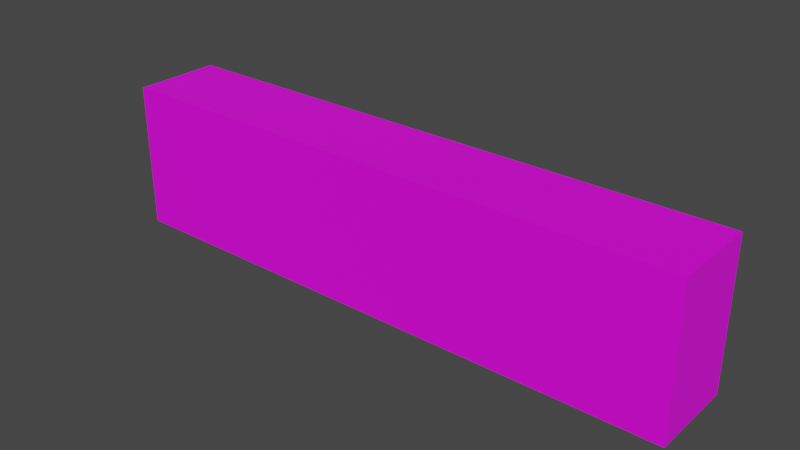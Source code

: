 # Source: blend_big_building_15_100.blend  (saved by Blender 3.5.10; exported with 4.5.12 LTS)
import bpy
from mathutils import Matrix  # noqa: F401  (used for matrix-valued properties, if any)

bpy.ops.wm.read_factory_settings(use_empty=True)
scene = bpy.context.scene
scene.name = 'Scene'

# ---- collections
col_collection = bpy.data.collections.new('Collection'); scene.collection.children.link(col_collection)

# ---- images (referenced by path relative to the original .blend; pixels are not part of the script)
import os
ASSET_DIR = os.environ.get("B2B_ASSET_DIR", "")  # directory of the original .blend (textures are referenced by path, not embedded)
HERE = os.path.dirname(os.path.abspath(__file__))  # packed textures are extracted next to this script under _unpacked/

def load_image(name, relpath, width, height, colorspace="sRGB"):
    """Load a texture the original file referenced (path relative to the .blend, or extracted next to this script)."""
    p = next((c for c in (os.path.join(HERE, relpath), os.path.join(ASSET_DIR, relpath)) if relpath and os.path.exists(c)), "")
    if p:
        img = bpy.data.images.load(p, check_existing=True)
        img.name = name
    else:  # same state as the original file: an image datablock whose file is absent (Cycles renders it pink)
        img = bpy.data.images.new(name, width, height)
        img.source = "FILE"
        img.filepath = "//" + (relpath or name)
    img.colorspace_settings.name = colorspace
    return img
img_ase_building_texture_png = load_image('ase_building_texture.png', 'ase_building_texture.png', 1024, 1024, 'sRGB')

# ---- materials (node trees are filled in below, after node groups)
mat_building_material = bpy.data.materials.new('building_material')
mat_building_material.alpha_threshold = 0.0
mat_building_material.use_transparent_shadow = False
mat_building_material.roughness = 0.5
mat_building_material.line_color = (0.0, 0.0, 0.0, 1.0)

# ---- material node trees
mat_building_material.use_nodes = True; mat_building_material.node_tree.nodes.clear()
_N = mat_building_material.node_tree.nodes; _L = mat_building_material.node_tree.links
n0 = _N.new('ShaderNodeOutputMaterial'); n0.name = 'Material Output'; n0.location = (300, 300)
n1 = _N.new('ShaderNodeBsdfPrincipled'); n1.name = 'Principled BSDF'; n1.location = (10, 300)
n1.distribution = 'GGX'
n1.subsurface_method = 'RANDOM_WALK_SKIN'
n1.inputs[3].default_value = 1.45
n1.inputs[27].default_value = (0.0, 0.0, 0.0, 1.0)
n1.inputs[28].default_value = 1.0
n2 = _N.new('ShaderNodeTexImage'); n2.name = 'Image Texture'; n2.location = (-280, 280)
n2.image = img_ase_building_texture_png
n2.interpolation = 'Closest'
_L.new(n1.outputs[0], n0.inputs[0])
_L.new(n2.outputs[0], n1.inputs[0])
n0.is_active_output = True

# ---- world
world_world = bpy.data.worlds.new('World'); scene.world = world_world
world_world.use_nodes = True; world_world.node_tree.nodes.clear()
_N = world_world.node_tree.nodes; _L = world_world.node_tree.links
n0 = _N.new('ShaderNodeOutputWorld'); n0.name = 'World Output'; n0.location = (300, 300)
n1 = _N.new('ShaderNodeBackground'); n1.name = 'Background'; n1.location = (10, 300)
n1.inputs[0].default_value = (0.05088, 0.05088, 0.05088, 1.0)
_L.new(n1.outputs[0], n0.inputs[0])
n0.is_active_output = True
world_world.color = (0.05088, 0.05088, 0.05088)
world_world.use_sun_shadow = False
world_world.sun_shadow_jitter_overblur = 0.0

# ---- meshes
me_cube = bpy.data.meshes.new('Cube')
me_cube.from_pydata([(19.5, 2.5, 4.5), (19.5, 2.5, -0.5), (19.5, -0.5, 4.5), (19.5, -0.5, -0.5), (-0.5, 2.5, 4.5), (-0.5, 2.5, -0.5), (-0.5, -0.5, 4.5), (-0.5, -0.5, -0.5), (-0.5, 1.5, -0.5), (-0.5, 0.5, -0.5), (19.5, 1.5, 4.5), (19.5, 0.5, 4.5), (-0.5, 0.5, 4.5), (-0.5, 1.5, 4.5), (19.5, 0.5, -0.5), (19.5, 1.5, -0.5), (18.5, 2.5, -0.5), (17.5, 2.5, -0.5), (16.5, 2.5, -0.5), (15.5, 2.5, -0.5), (14.5, 2.5, -0.5), (13.5, 2.5, -0.5), (12.5, 2.5, -0.5), (11.5, 2.5, -0.5), (10.5, 2.5, -0.5), (9.5, 2.5, -0.5), (8.5, 2.5, -0.5), (7.5, 2.5, -0.5), (6.5, 2.5, -0.5), (5.5, 2.5, -0.5), (4.5, 2.5, -0.5), (3.5, 2.5, -0.5), (2.5, 2.5, -0.5), (1.5, 2.5, -0.5), (0.5, 2.5, -0.5), (18.5, -0.5, 4.5), (17.5, -0.5, 4.5), (16.5, -0.5, 4.5), (15.5, -0.5, 4.5), (14.5, -0.5, 4.5), (13.5, -0.5, 4.5), (12.5, -0.5, 4.5), (11.5, -0.5, 4.5), (10.5, -0.5, 4.5), (9.5, -0.5, 4.5), (8.5, -0.5, 4.5), (7.5, -0.5, 4.5), (6.5, -0.5, 4.5), (5.5, -0.5, 4.5), (4.5, -0.5, 4.5), (3.5, -0.5, 4.5), (2.5, -0.5, 4.5), (1.5, -0.5, 4.5), (0.5, -0.5, 4.5), (0.5, -0.5, -0.5), (1.5, -0.5, -0.5), (2.5, -0.5, -0.5), (3.5, -0.5, -0.5), (4.5, -0.5, -0.5), (5.5, -0.5, -0.5), (6.5, -0.5, -0.5), (7.5, -0.5, -0.5), (8.5, -0.5, -0.5), (9.5, -0.5, -0.5), (10.5, -0.5, -0.5), (11.5, -0.5, -0.5), (12.5, -0.5, -0.5), (13.5, -0.5, -0.5), (14.5, -0.5, -0.5), (15.5, -0.5, -0.5), (16.5, -0.5, -0.5), (17.5, -0.5, -0.5), (18.5, -0.5, -0.5), (0.5, 2.5, 4.5), (1.5, 2.5, 4.5), (2.5, 2.5, 4.5), (3.5, 2.5, 4.5), (4.5, 2.5, 4.5), (5.5, 2.5, 4.5), (6.5, 2.5, 4.5), (7.5, 2.5, 4.5), (8.5, 2.5, 4.5), (9.5, 2.5, 4.5), (10.5, 2.5, 4.5), (11.5, 2.5, 4.5), (12.5, 2.5, 4.5), (13.5, 2.5, 4.5), (14.5, 2.5, 4.5), (15.5, 2.5, 4.5), (16.5, 2.5, 4.5), (17.5, 2.5, 4.5), (18.5, 2.5, 4.5), (18.5, 1.5, -0.5), (17.5, 1.5, -0.5), (16.5, 1.5, -0.5), (15.5, 1.5, -0.5), (14.5, 1.5, -0.5), (13.5, 1.5, -0.5), (12.5, 1.5, -0.5), (11.5, 1.5, -0.5), (10.5, 1.5, -0.5), (9.5, 1.5, -0.5), (8.5, 1.5, -0.5), (7.5, 1.5, -0.5), (6.5, 1.5, -0.5), (5.5, 1.5, -0.5), (4.5, 1.5, -0.5), (3.5, 1.5, -0.5), (2.5, 1.5, -0.5), (1.5, 1.5, -0.5), (0.5, 1.5, -0.5), (18.5, 0.5, -0.5), (17.5, 0.5, -0.5), (16.5, 0.5, -0.5), (15.5, 0.5, -0.5), (14.5, 0.5, -0.5), (13.5, 0.5, -0.5), (12.5, 0.5, -0.5), (11.5, 0.5, -0.5), (10.5, 0.5, -0.5), (9.5, 0.5, -0.5), (8.5, 0.5, -0.5), (7.5, 0.5, -0.5), (6.5, 0.5, -0.5), (5.5, 0.5, -0.5), (4.5, 0.5, -0.5), (3.5, 0.5, -0.5), (2.5, 0.5, -0.5), (1.5, 0.5, -0.5), (0.5, 0.5, -0.5), (0.5, 1.5, 4.5), (1.5, 1.5, 4.5), (2.5, 1.5, 4.5), (3.5, 1.5, 4.5), (4.5, 1.5, 4.5), (5.5, 1.5, 4.5), (6.5, 1.5, 4.5), (7.5, 1.5, 4.5), (8.5, 1.5, 4.5), (9.5, 1.5, 4.5), (10.5, 1.5, 4.5), (11.5, 1.5, 4.5), (12.5, 1.5, 4.5), (13.5, 1.5, 4.5), (14.5, 1.5, 4.5), (15.5, 1.5, 4.5), (16.5, 1.5, 4.5), (17.5, 1.5, 4.5), (18.5, 1.5, 4.5), (0.5, 0.5, 4.5), (1.5, 0.5, 4.5), (2.5, 0.5, 4.5), (3.5, 0.5, 4.5), (4.5, 0.5, 4.5), (5.5, 0.5, 4.5), (6.5, 0.5, 4.5), (7.5, 0.5, 4.5), (8.5, 0.5, 4.5), (9.5, 0.5, 4.5), (10.5, 0.5, 4.5), (11.5, 0.5, 4.5), (12.5, 0.5, 4.5), (13.5, 0.5, 4.5), (14.5, 0.5, 4.5), (15.5, 0.5, 4.5), (16.5, 0.5, 4.5), (17.5, 0.5, 4.5), (18.5, 0.5, 4.5), (19.5, 2.5, 3.5), (19.5, 2.5, 2.5), (19.5, 2.5, 1.5), (19.5, 2.5, 0.5), (-0.5, -0.5, 0.5), (-0.5, -0.5, 1.5), (-0.5, -0.5, 2.5), (-0.5, -0.5, 3.5), (19.5, -0.5, 3.5), (19.5, -0.5, 2.5), (19.5, -0.5, 1.5), (19.5, -0.5, 0.5), (-0.5, 2.5, 3.5), (-0.5, 2.5, 2.5), (-0.5, 2.5, 1.5), (-0.5, 2.5, 0.5), (19.5, 1.5, 3.5), (19.5, 1.5, 2.5), (19.5, 1.5, 1.5), (19.5, 1.5, 0.5), (19.5, 0.5, 3.5), (19.5, 0.5, 2.5), (19.5, 0.5, 1.5), (19.5, 0.5, 0.5), (-0.5, 0.5, 3.5), (-0.5, 0.5, 2.5), (-0.5, 0.5, 1.5), (-0.5, 0.5, 0.5), (-0.5, 1.5, 3.5), (-0.5, 1.5, 2.5), (-0.5, 1.5, 1.5), (-0.5, 1.5, 0.5), (0.5, 2.5, 3.5), (0.5, 2.5, 2.5), (0.5, 2.5, 1.5), (0.5, 2.5, 0.5), (1.5, 2.5, 3.5), (1.5, 2.5, 2.5), (1.5, 2.5, 1.5), (1.5, 2.5, 0.5), (2.5, 2.5, 3.5), (2.5, 2.5, 2.5), (2.5, 2.5, 1.5), (2.5, 2.5, 0.5), (3.5, 2.5, 3.5), (3.5, 2.5, 2.5), (3.5, 2.5, 1.5), (3.5, 2.5, 0.5), (4.5, 2.5, 3.5), (4.5, 2.5, 2.5), (4.5, 2.5, 1.5), (4.5, 2.5, 0.5), (5.5, 2.5, 3.5), (5.5, 2.5, 2.5), (5.5, 2.5, 1.5), (5.5, 2.5, 0.5), (6.5, 2.5, 3.5), (6.5, 2.5, 2.5), (6.5, 2.5, 1.5), (6.5, 2.5, 0.5), (7.5, 2.5, 3.5), (7.5, 2.5, 2.5), (7.5, 2.5, 1.5), (7.5, 2.5, 0.5), (8.5, 2.5, 3.5), (8.5, 2.5, 2.5), (8.5, 2.5, 1.5), (8.5, 2.5, 0.5), (9.5, 2.5, 3.5), (9.5, 2.5, 2.5), (9.5, 2.5, 1.5), (9.5, 2.5, 0.5), (10.5, 2.5, 3.5), (10.5, 2.5, 2.5), (10.5, 2.5, 1.5), (10.5, 2.5, 0.5), (11.5, 2.5, 3.5), (11.5, 2.5, 2.5), (11.5, 2.5, 1.5), (11.5, 2.5, 0.5), (12.5, 2.5, 3.5), (12.5, 2.5, 2.5), (12.5, 2.5, 1.5), (12.5, 2.5, 0.5), (13.5, 2.5, 3.5), (13.5, 2.5, 2.5), (13.5, 2.5, 1.5), (13.5, 2.5, 0.5), (14.5, 2.5, 3.5), (14.5, 2.5, 2.5), (14.5, 2.5, 1.5), (14.5, 2.5, 0.5), (15.5, 2.5, 3.5), (15.5, 2.5, 2.5), (15.5, 2.5, 1.5), (15.5, 2.5, 0.5), (16.5, 2.5, 3.5), (16.5, 2.5, 2.5), (16.5, 2.5, 1.5), (16.5, 2.5, 0.5), (17.5, 2.5, 3.5), (17.5, 2.5, 2.5), (17.5, 2.5, 1.5), (17.5, 2.5, 0.5), (18.5, 2.5, 3.5), (18.5, 2.5, 2.5), (18.5, 2.5, 1.5), (18.5, 2.5, 0.5), (18.5, -0.5, 3.5), (18.5, -0.5, 2.5), (18.5, -0.5, 1.5), (18.5, -0.5, 0.5), (17.5, -0.5, 3.5), (17.5, -0.5, 2.5), (17.5, -0.5, 1.5), (17.5, -0.5, 0.5), (16.5, -0.5, 3.5), (16.5, -0.5, 2.5), (16.5, -0.5, 1.5), (16.5, -0.5, 0.5), (15.5, -0.5, 3.5), (15.5, -0.5, 2.5), (15.5, -0.5, 1.5), (15.5, -0.5, 0.5), (14.5, -0.5, 3.5), (14.5, -0.5, 2.5), (14.5, -0.5, 1.5), (14.5, -0.5, 0.5), (13.5, -0.5, 3.5), (13.5, -0.5, 2.5), (13.5, -0.5, 1.5), (13.5, -0.5, 0.5), (12.5, -0.5, 3.5), (12.5, -0.5, 2.5), (12.5, -0.5, 1.5), (12.5, -0.5, 0.5), (11.5, -0.5, 3.5), (11.5, -0.5, 2.5), (11.5, -0.5, 1.5), (11.5, -0.5, 0.5), (10.5, -0.5, 3.5), (10.5, -0.5, 2.5), (10.5, -0.5, 1.5), (10.5, -0.5, 0.5), (9.5, -0.5, 3.5), (9.5, -0.5, 2.5), (9.5, -0.5, 1.5), (9.5, -0.5, 0.5), (8.5, -0.5, 3.5), (8.5, -0.5, 2.5), (8.5, -0.5, 1.5), (8.5, -0.5, 0.5), (7.5, -0.5, 3.5), (7.5, -0.5, 2.5), (7.5, -0.5, 1.5), (7.5, -0.5, 0.5), (6.5, -0.5, 3.5), (6.5, -0.5, 2.5), (6.5, -0.5, 1.5), (6.5, -0.5, 0.5), (5.5, -0.5, 3.5), (5.5, -0.5, 2.5), (5.5, -0.5, 1.5), (5.5, -0.5, 0.5), (4.5, -0.5, 3.5), (4.5, -0.5, 2.5), (4.5, -0.5, 1.5), (4.5, -0.5, 0.5), (3.5, -0.5, 3.5), (3.5, -0.5, 2.5), (3.5, -0.5, 1.5), (3.5, -0.5, 0.5), (2.5, -0.5, 3.5), (2.5, -0.5, 2.5), (2.5, -0.5, 1.5), (2.5, -0.5, 0.5), (1.5, -0.5, 3.5), (1.5, -0.5, 2.5), (1.5, -0.5, 1.5), (1.5, -0.5, 0.5), (0.5, -0.5, 3.5), (0.5, -0.5, 2.5), (0.5, -0.5, 1.5), (0.5, -0.5, 0.5)], [], [(149, 12, 6, 53), (348, 53, 6, 175), (196, 13, 4, 180), (111, 14, 3, 72), (188, 11, 2, 176), (272, 91, 0, 168), (168, 0, 10, 184), (184, 10, 11, 188), (16, 1, 15, 92), (92, 15, 14, 111), (175, 6, 12, 192), (192, 12, 13, 196), (73, 4, 13, 130), (130, 13, 12, 149), (10, 148, 167, 11), (148, 147, 166, 167), (147, 146, 165, 166), (146, 145, 164, 165), (145, 144, 163, 164), (144, 143, 162, 163), (143, 142, 161, 162), (142, 141, 160, 161), (141, 140, 159, 160), (140, 139, 158, 159), (139, 138, 157, 158), (138, 137, 156, 157), (137, 136, 155, 156), (136, 135, 154, 155), (135, 134, 153, 154), (134, 133, 152, 153), (133, 132, 151, 152), (132, 131, 150, 151), (131, 130, 149, 150), (0, 91, 148, 10), (91, 90, 147, 148), (90, 89, 146, 147), (89, 88, 145, 146), (88, 87, 144, 145), (87, 86, 143, 144), (86, 85, 142, 143), (85, 84, 141, 142), (84, 83, 140, 141), (83, 82, 139, 140), (82, 81, 138, 139), (81, 80, 137, 138), (80, 79, 136, 137), (79, 78, 135, 136), (78, 77, 134, 135), (77, 76, 133, 134), (76, 75, 132, 133), (75, 74, 131, 132), (74, 73, 130, 131), (8, 110, 129, 9), (110, 109, 128, 129), (109, 108, 127, 128), (108, 107, 126, 127), (107, 106, 125, 126), (106, 105, 124, 125), (105, 104, 123, 124), (104, 103, 122, 123), (103, 102, 121, 122), (102, 101, 120, 121), (101, 100, 119, 120), (100, 99, 118, 119), (99, 98, 117, 118), (98, 97, 116, 117), (97, 96, 115, 116), (96, 95, 114, 115), (95, 94, 113, 114), (94, 93, 112, 113), (93, 92, 111, 112), (5, 34, 110, 8), (34, 33, 109, 110), (33, 32, 108, 109), (32, 31, 107, 108), (31, 30, 106, 107), (30, 29, 105, 106), (29, 28, 104, 105), (28, 27, 103, 104), (27, 26, 102, 103), (26, 25, 101, 102), (25, 24, 100, 101), (24, 23, 99, 100), (23, 22, 98, 99), (22, 21, 97, 98), (21, 20, 96, 97), (20, 19, 95, 96), (19, 18, 94, 95), (18, 17, 93, 94), (17, 16, 92, 93), (180, 4, 73, 200), (200, 73, 74, 204), (204, 74, 75, 208), (208, 75, 76, 212), (212, 76, 77, 216), (216, 77, 78, 220), (220, 78, 79, 224), (224, 79, 80, 228), (228, 80, 81, 232), (232, 81, 82, 236), (236, 82, 83, 240), (240, 83, 84, 244), (244, 84, 85, 248), (248, 85, 86, 252), (252, 86, 87, 256), (256, 87, 88, 260), (260, 88, 89, 264), (264, 89, 90, 268), (268, 90, 91, 272), (9, 129, 54, 7), (129, 128, 55, 54), (128, 127, 56, 55), (127, 126, 57, 56), (126, 125, 58, 57), (125, 124, 59, 58), (124, 123, 60, 59), (123, 122, 61, 60), (122, 121, 62, 61), (121, 120, 63, 62), (120, 119, 64, 63), (119, 118, 65, 64), (118, 117, 66, 65), (117, 116, 67, 66), (116, 115, 68, 67), (115, 114, 69, 68), (114, 113, 70, 69), (113, 112, 71, 70), (112, 111, 72, 71), (176, 2, 35, 276), (276, 35, 36, 280), (280, 36, 37, 284), (284, 37, 38, 288), (288, 38, 39, 292), (292, 39, 40, 296), (296, 40, 41, 300), (300, 41, 42, 304), (304, 42, 43, 308), (308, 43, 44, 312), (312, 44, 45, 316), (316, 45, 46, 320), (320, 46, 47, 324), (324, 47, 48, 328), (328, 48, 49, 332), (332, 49, 50, 336), (336, 50, 51, 340), (340, 51, 52, 344), (344, 52, 53, 348), (11, 167, 35, 2), (167, 166, 36, 35), (166, 165, 37, 36), (165, 164, 38, 37), (164, 163, 39, 38), (163, 162, 40, 39), (162, 161, 41, 40), (161, 160, 42, 41), (160, 159, 43, 42), (159, 158, 44, 43), (158, 157, 45, 44), (157, 156, 46, 45), (156, 155, 47, 46), (155, 154, 48, 47), (154, 153, 49, 48), (153, 152, 50, 49), (152, 151, 51, 50), (151, 150, 52, 51), (150, 149, 53, 52), (55, 347, 351, 54), (347, 346, 350, 351), (346, 345, 349, 350), (345, 344, 348, 349), (56, 343, 347, 55), (343, 342, 346, 347), (342, 341, 345, 346), (341, 340, 344, 345), (57, 339, 343, 56), (339, 338, 342, 343), (338, 337, 341, 342), (337, 336, 340, 341), (58, 335, 339, 57), (335, 334, 338, 339), (334, 333, 337, 338), (333, 332, 336, 337), (59, 331, 335, 58), (331, 330, 334, 335), (330, 329, 333, 334), (329, 328, 332, 333), (60, 327, 331, 59), (327, 326, 330, 331), (326, 325, 329, 330), (325, 324, 328, 329), (61, 323, 327, 60), (323, 322, 326, 327), (322, 321, 325, 326), (321, 320, 324, 325), (62, 319, 323, 61), (319, 318, 322, 323), (318, 317, 321, 322), (317, 316, 320, 321), (63, 315, 319, 62), (315, 314, 318, 319), (314, 313, 317, 318), (313, 312, 316, 317), (64, 311, 315, 63), (311, 310, 314, 315), (310, 309, 313, 314), (309, 308, 312, 313), (65, 307, 311, 64), (307, 306, 310, 311), (306, 305, 309, 310), (305, 304, 308, 309), (66, 303, 307, 65), (303, 302, 306, 307), (302, 301, 305, 306), (301, 300, 304, 305), (67, 299, 303, 66), (299, 298, 302, 303), (298, 297, 301, 302), (297, 296, 300, 301), (68, 295, 299, 67), (295, 294, 298, 299), (294, 293, 297, 298), (293, 292, 296, 297), (69, 291, 295, 68), (291, 290, 294, 295), (290, 289, 293, 294), (289, 288, 292, 293), (70, 287, 291, 69), (287, 286, 290, 291), (286, 285, 289, 290), (285, 284, 288, 289), (71, 283, 287, 70), (283, 282, 286, 287), (282, 281, 285, 286), (281, 280, 284, 285), (72, 279, 283, 71), (279, 278, 282, 283), (278, 277, 281, 282), (277, 276, 280, 281), (3, 179, 279, 72), (179, 178, 278, 279), (178, 177, 277, 278), (177, 176, 276, 277), (17, 271, 275, 16), (271, 270, 274, 275), (270, 269, 273, 274), (269, 268, 272, 273), (18, 267, 271, 17), (267, 266, 270, 271), (266, 265, 269, 270), (265, 264, 268, 269), (19, 263, 267, 18), (263, 262, 266, 267), (262, 261, 265, 266), (261, 260, 264, 265), (20, 259, 263, 19), (259, 258, 262, 263), (258, 257, 261, 262), (257, 256, 260, 261), (21, 255, 259, 20), (255, 254, 258, 259), (254, 253, 257, 258), (253, 252, 256, 257), (22, 251, 255, 21), (251, 250, 254, 255), (250, 249, 253, 254), (249, 248, 252, 253), (23, 247, 251, 22), (247, 246, 250, 251), (246, 245, 249, 250), (245, 244, 248, 249), (24, 243, 247, 23), (243, 242, 246, 247), (242, 241, 245, 246), (241, 240, 244, 245), (25, 239, 243, 24), (239, 238, 242, 243), (238, 237, 241, 242), (237, 236, 240, 241), (26, 235, 239, 25), (235, 234, 238, 239), (234, 233, 237, 238), (233, 232, 236, 237), (27, 231, 235, 26), (231, 230, 234, 235), (230, 229, 233, 234), (229, 228, 232, 233), (28, 227, 231, 27), (227, 226, 230, 231), (226, 225, 229, 230), (225, 224, 228, 229), (29, 223, 227, 28), (223, 222, 226, 227), (222, 221, 225, 226), (221, 220, 224, 225), (30, 219, 223, 29), (219, 218, 222, 223), (218, 217, 221, 222), (217, 216, 220, 221), (31, 215, 219, 30), (215, 214, 218, 219), (214, 213, 217, 218), (213, 212, 216, 217), (32, 211, 215, 31), (211, 210, 214, 215), (210, 209, 213, 214), (209, 208, 212, 213), (33, 207, 211, 32), (207, 206, 210, 211), (206, 205, 209, 210), (205, 204, 208, 209), (34, 203, 207, 33), (203, 202, 206, 207), (202, 201, 205, 206), (201, 200, 204, 205), (5, 183, 203, 34), (183, 182, 202, 203), (182, 181, 201, 202), (181, 180, 200, 201), (9, 195, 199, 8), (195, 194, 198, 199), (194, 193, 197, 198), (193, 192, 196, 197), (7, 172, 195, 9), (172, 173, 194, 195), (173, 174, 193, 194), (174, 175, 192, 193), (15, 187, 191, 14), (187, 186, 190, 191), (186, 185, 189, 190), (185, 184, 188, 189), (1, 171, 187, 15), (171, 170, 186, 187), (170, 169, 185, 186), (169, 168, 184, 185), (16, 275, 171, 1), (275, 274, 170, 171), (274, 273, 169, 170), (273, 272, 168, 169), (14, 191, 179, 3), (191, 190, 178, 179), (190, 189, 177, 178), (189, 188, 176, 177), (8, 199, 183, 5), (199, 198, 182, 183), (198, 197, 181, 182), (197, 196, 180, 181), (54, 351, 172, 7), (351, 350, 173, 172), (350, 349, 174, 173), (349, 348, 175, 174)])
_uv = me_cube.uv_layers.new(name='UVMap')
_uv.uv.foreach_set('vector', [0.5, 0.0, 0.5, 0.5, 0.0, 0.5, 0.0, 0.0, 0.5, 0.5, 0.5, 1.0, 0.0, 1.0, 0.0, 0.5, 0.5, 0.0, 0.5, 0.5, 0.0, 0.5, 0.0, 0.0, 0.5, 0.0, 0.5, 0.5, 0.0, 0.5, 0.0, 0.0, 0.5, 0.5, 0.5, 1.0, 0.0, 1.0, 0.0, 0.5, 0.5, 0.5, 0.5, 1.0, 0.0, 1.0, 0.0, 0.5, 0.5, 0.5, 0.5, 1.0, 0.0, 1.0, 0.0, 0.5, 0.5, 0.5, 0.5, 1.0, 0.0, 1.0, 0.0, 0.5, 0.5, 0.0, 0.5, 0.5, 0.0, 0.5, 0.0, 0.0, 0.5, 0.0, 0.5, 0.5, 0.0, 0.5, 0.0, 0.0, 0.5, 0.0, 0.5, 0.5, 0.0, 0.5, 0.0, 0.0, 0.5, 0.0, 0.5, 0.5, 0.0, 0.5, 0.0, 0.0, 0.5, 0.0, 0.5, 0.5, 0.0, 0.5, 0.0, 0.0, 0.5, 0.0, 0.5, 0.5, 0.0, 0.5, 0.0, 0.0, 0.5, 0.0, 0.5, 0.5, 0.0, 0.5, 0.0, 0.0, 0.5, 0.0, 0.5, 0.5, 0.0, 0.5, 0.0, 0.0, 0.5, 0.0, 0.5, 0.5, 0.0, 0.5, 0.0, 0.0, 0.5, 0.0, 0.5, 0.5, 0.0, 0.5, 0.0, 0.0, 0.5, 0.0, 0.5, 0.5, 0.0, 0.5, 0.0, 0.0, 0.5, 0.0, 0.5, 0.5, 0.0, 0.5, 0.0, 0.0, 0.5, 0.0, 0.5, 0.5, 0.0, 0.5, 0.0, 0.0, 0.5, 0.0, 0.5, 0.5, 0.0, 0.5, 0.0, 0.0, 0.5, 0.0, 0.5, 0.5, 0.0, 0.5, 0.0, 0.0, 0.5, 0.0, 0.5, 0.5, 0.0, 0.5, 0.0, 0.0, 0.5, 0.0, 0.5, 0.5, 0.0, 0.5, 0.0, 0.0, 0.5, 0.0, 0.5, 0.5, 0.0, 0.5, 0.0, 0.0, 0.5, 0.0, 0.5, 0.5, 0.0, 0.5, 0.0, 0.0, 0.5, 0.0, 0.5, 0.5, 0.0, 0.5, 0.0, 0.0, 0.5, 0.0, 0.5, 0.5, 0.0, 0.5, 0.0, 0.0, 0.5, 0.0, 0.5, 0.5, 0.0, 0.5, 0.0, 0.0, 0.5, 0.0, 0.5, 0.5, 0.0, 0.5, 0.0, 0.0, 0.5, 0.0, 0.5, 0.5, 0.0, 0.5, 0.0, 0.0, 0.5, 0.0, 0.5, 0.5, 0.0, 0.5, 0.0, 0.0, 0.5, 0.0, 0.5, 0.5, 0.0, 0.5, 0.0, 0.0, 0.5, 0.0, 0.5, 0.5, 0.0, 0.5, 0.0, 0.0, 0.5, 0.0, 0.5, 0.5, 0.0, 0.5, 0.0, 0.0, 0.5, 0.0, 0.5, 0.5, 0.0, 0.5, 0.0, 0.0, 0.5, 0.0, 0.5, 0.5, 0.0, 0.5, 0.0, 0.0, 0.5, 0.0, 0.5, 0.5, 0.0, 0.5, 0.0, 0.0, 0.5, 0.0, 0.5, 0.5, 0.0, 0.5, 0.0, 0.0, 0.5, 0.0, 0.5, 0.5, 0.0, 0.5, 0.0, 0.0, 0.5, 0.0, 0.5, 0.5, 0.0, 0.5, 0.0, 0.0, 0.5, 0.0, 0.5, 0.5, 0.0, 0.5, 0.0, 0.0, 0.5, 0.0, 0.5, 0.5, 0.0, 0.5, 0.0, 0.0, 0.5, 0.0, 0.5, 0.5, 0.0, 0.5, 0.0, 0.0, 0.5, 0.0, 0.5, 0.5, 0.0, 0.5, 0.0, 0.0, 0.5, 0.0, 0.5, 0.5, 0.0, 0.5, 0.0, 0.0, 0.5, 0.0, 0.5, 0.5, 0.0, 0.5, 0.0, 0.0, 0.5, 0.0, 0.5, 0.5, 0.0, 0.5, 0.0, 0.0, 0.5, 0.0, 0.5, 0.5, 0.0, 0.5, 0.0, 0.0, 0.5, 0.0, 0.5, 0.5, 0.0, 0.5, 0.0, 0.0, 0.5, 0.0, 0.5, 0.5, 0.0, 0.5, 0.0, 0.0, 0.5, 0.0, 0.5, 0.5, 0.0, 0.5, 0.0, 0.0, 0.5, 0.0, 0.5, 0.5, 0.0, 0.5, 0.0, 0.0, 0.5, 0.0, 0.5, 0.5, 0.0, 0.5, 0.0, 0.0, 0.5, 0.0, 0.5, 0.5, 0.0, 0.5, 0.0, 0.0, 0.5, 0.0, 0.5, 0.5, 0.0, 0.5, 0.0, 0.0, 0.5, 0.0, 0.5, 0.5, 0.0, 0.5, 0.0, 0.0, 0.5, 0.0, 0.5, 0.5, 0.0, 0.5, 0.0, 0.0, 0.5, 0.0, 0.5, 0.5, 0.0, 0.5, 0.0, 0.0, 0.5, 0.0, 0.5, 0.5, 0.0, 0.5, 0.0, 0.0, 0.5, 0.0, 0.5, 0.5, 0.0, 0.5, 0.0, 0.0, 0.5, 0.0, 0.5, 0.5, 0.0, 0.5, 0.0, 0.0, 0.5, 0.0, 0.5, 0.5, 0.0, 0.5, 0.0, 0.0, 0.5, 0.0, 0.5, 0.5, 0.0, 0.5, 0.0, 0.0, 0.5, 0.0, 0.5, 0.5, 0.0, 0.5, 0.0, 0.0, 0.5, 0.0, 0.5, 0.5, 0.0, 0.5, 0.0, 0.0, 0.5, 0.0, 0.5, 0.5, 0.0, 0.5, 0.0, 0.0, 0.5, 0.0, 0.5, 0.5, 0.0, 0.5, 0.0, 0.0, 0.5, 0.0, 0.5, 0.5, 0.0, 0.5, 0.0, 0.0, 0.5, 0.0, 0.5, 0.5, 0.0, 0.5, 0.0, 0.0, 0.5, 0.0, 0.5, 0.5, 0.0, 0.5, 0.0, 0.0, 0.5, 0.0, 0.5, 0.5, 0.0, 0.5, 0.0, 0.0, 0.5, 0.0, 0.5, 0.5, 0.0, 0.5, 0.0, 0.0, 0.5, 0.0, 0.5, 0.5, 0.0, 0.5, 0.0, 0.0, 0.5, 0.0, 0.5, 0.5, 0.0, 0.5, 0.0, 0.0, 0.5, 0.0, 0.5, 0.5, 0.0, 0.5, 0.0, 0.0, 0.5, 0.0, 0.5, 0.5, 0.0, 0.5, 0.0, 0.0, 0.5, 0.0, 0.5, 0.5, 0.0, 0.5, 0.0, 0.0, 0.5, 0.0, 0.5, 0.5, 0.0, 0.5, 0.0, 0.0, 0.5, 0.0, 0.5, 0.5, 0.0, 0.5, 0.0, 0.0, 0.5, 0.0, 0.5, 0.5, 0.0, 0.5, 0.0, 0.0, 0.5, 0.0, 0.5, 0.5, 0.0, 0.5, 0.0, 0.0, 0.5, 0.0, 0.5, 0.5, 0.0, 0.5, 0.0, 0.0, 0.5, 0.0, 0.5, 0.5, 0.0, 0.5, 0.0, 0.0, 0.5, 0.0, 0.5, 0.5, 0.0, 0.5, 0.0, 0.0, 0.5, 0.0, 0.5, 0.5, 0.0, 0.5, 0.0, 0.0, 0.5, 0.0, 0.5, 0.5, 0.0, 0.5, 0.0, 0.0, 0.5, 0.0, 0.5, 0.5, 0.0, 0.5, 0.0, 0.0, 0.5, 0.0, 0.5, 0.5, 0.0, 0.5, 0.0, 0.0, 0.5, 0.5, 0.5, 1.0, 0.0, 1.0, 0.0, 0.5, 0.5, 0.5, 0.5, 1.0, 0.0, 1.0, 0.0, 0.5, 0.5, 0.0, 0.5, 0.5, 0.0, 0.5, 0.0, 0.0, 0.5, 0.5, 0.5, 1.0, 0.0, 1.0, 0.0, 0.5, 0.5, 0.5, 0.5, 1.0, 0.0, 1.0, 0.0, 0.5, 0.5, 0.5, 0.5, 1.0, 0.0, 1.0, 0.0, 0.5, 0.5, 0.5, 0.5, 1.0, 0.0, 1.0, 0.0, 0.5, 0.5, 0.0, 0.5, 0.5, 0.0, 0.5, 0.0, 0.0, 0.5, 0.5, 0.5, 1.0, 0.0, 1.0, 0.0, 0.5, 0.5, 0.5, 0.5, 1.0, 0.0, 1.0, 0.0, 0.5, 0.5, 0.5, 0.5, 1.0, 0.0, 1.0, 0.0, 0.5, 0.5, 0.5, 0.5, 1.0, 0.0, 1.0, 0.0, 0.5, 0.5, 0.0, 0.5, 0.5, 0.0, 0.5, 0.0, 0.0, 0.5, 0.5, 0.5, 1.0, 0.0, 1.0, 0.0, 0.5, 0.5, 0.5, 0.5, 1.0, 0.0, 1.0, 0.0, 0.5, 0.5, 0.5, 0.5, 1.0, 0.0, 1.0, 0.0, 0.5, 0.5, 0.5, 0.5, 1.0, 0.0, 1.0, 0.0, 0.5, 0.5, 0.0, 0.5, 0.5, 0.0, 0.5, 0.0, 0.0, 0.5, 0.5, 0.5, 1.0, 0.0, 1.0, 0.0, 0.5, 0.5, 0.0, 0.5, 0.5, 0.0, 0.5, 0.0, 0.0, 0.5, 0.0, 0.5, 0.5, 0.0, 0.5, 0.0, 0.0, 0.5, 0.0, 0.5, 0.5, 0.0, 0.5, 0.0, 0.0, 0.5, 0.0, 0.5, 0.5, 0.0, 0.5, 0.0, 0.0, 0.5, 0.0, 0.5, 0.5, 0.0, 0.5, 0.0, 0.0, 0.5, 0.0, 0.5, 0.5, 0.0, 0.5, 0.0, 0.0, 0.5, 0.0, 0.5, 0.5, 0.0, 0.5, 0.0, 0.0, 0.5, 0.0, 0.5, 0.5, 0.0, 0.5, 0.0, 0.0, 0.5, 0.0, 0.5, 0.5, 0.0, 0.5, 0.0, 0.0, 0.5, 0.0, 0.5, 0.5, 0.0, 0.5, 0.0, 0.0, 0.5, 0.0, 0.5, 0.5, 0.0, 0.5, 0.0, 0.0, 0.5, 0.0, 0.5, 0.5, 0.0, 0.5, 0.0, 0.0, 0.5, 0.0, 0.5, 0.5, 0.0, 0.5, 0.0, 0.0, 0.5, 0.0, 0.5, 0.5, 0.0, 0.5, 0.0, 0.0, 0.5, 0.0, 0.5, 0.5, 0.0, 0.5, 0.0, 0.0, 0.5, 0.0, 0.5, 0.5, 0.0, 0.5, 0.0, 0.0, 0.5, 0.0, 0.5, 0.5, 0.0, 0.5, 0.0, 0.0, 0.5, 0.0, 0.5, 0.5, 0.0, 0.5, 0.0, 0.0, 0.5, 0.0, 0.5, 0.5, 0.0, 0.5, 0.0, 0.0, 0.5, 0.5, 0.5, 1.0, 0.0, 1.0, 0.0, 0.5, 0.5, 0.5, 0.5, 1.0, 0.0, 1.0, 0.0, 0.5, 1.0, 0.5, 1.0, 1.0, 0.5, 1.0, 0.5, 0.5, 0.5, 0.5, 0.5, 1.0, 0.0, 1.0, 0.0, 0.5, 0.5, 0.5, 0.5, 1.0, 0.0, 1.0, 0.0, 0.5, 0.5, 0.5, 0.5, 1.0, 0.0, 1.0, 0.0, 0.5, 0.5, 0.5, 0.5, 1.0, 0.0, 1.0, 0.0, 0.5, 1.0, 0.5, 1.0, 1.0, 0.5, 1.0, 0.5, 0.5, 0.5, 0.5, 0.5, 1.0, 0.0, 1.0, 0.0, 0.5, 0.5, 0.5, 0.5, 1.0, 0.0, 1.0, 0.0, 0.5, 0.5, 0.5, 0.5, 1.0, 0.0, 1.0, 0.0, 0.5, 0.5, 0.5, 0.5, 1.0, 0.0, 1.0, 0.0, 0.5, 1.0, 0.5, 1.0, 1.0, 0.5, 1.0, 0.5, 0.5, 0.5, 0.5, 0.5, 1.0, 0.0, 1.0, 0.0, 0.5, 0.5, 0.5, 0.5, 1.0, 0.0, 1.0, 0.0, 0.5, 0.5, 0.5, 0.5, 1.0, 0.0, 1.0, 0.0, 0.5, 0.5, 0.5, 0.5, 1.0, 0.0, 1.0, 0.0, 0.5, 1.0, 0.5, 1.0, 1.0, 0.5, 1.0, 0.5, 0.5, 0.5, 0.5, 0.5, 1.0, 0.0, 1.0, 0.0, 0.5, 0.5, 0.0, 0.5, 0.5, 0.0, 0.5, 0.0, 0.0, 0.5, 0.0, 0.5, 0.5, 0.0, 0.5, 0.0, 0.0, 0.5, 0.0, 0.5, 0.5, 0.0, 0.5, 0.0, 0.0, 0.5, 0.0, 0.5, 0.5, 0.0, 0.5, 0.0, 0.0, 0.5, 0.0, 0.5, 0.5, 0.0, 0.5, 0.0, 0.0, 0.5, 0.0, 0.5, 0.5, 0.0, 0.5, 0.0, 0.0, 0.5, 0.0, 0.5, 0.5, 0.0, 0.5, 0.0, 0.0, 0.5, 0.0, 0.5, 0.5, 0.0, 0.5, 0.0, 0.0, 0.5, 0.0, 0.5, 0.5, 0.0, 0.5, 0.0, 0.0, 0.5, 0.0, 0.5, 0.5, 0.0, 0.5, 0.0, 0.0, 0.5, 0.0, 0.5, 0.5, 0.0, 0.5, 0.0, 0.0, 0.5, 0.0, 0.5, 0.5, 0.0, 0.5, 0.0, 0.0, 0.5, 0.0, 0.5, 0.5, 0.0, 0.5, 0.0, 0.0, 0.5, 0.0, 0.5, 0.5, 0.0, 0.5, 0.0, 0.0, 0.5, 0.0, 0.5, 0.5, 0.0, 0.5, 0.0, 0.0, 0.5, 0.0, 0.5, 0.5, 0.0, 0.5, 0.0, 0.0, 0.5, 0.0, 0.5, 0.5, 0.0, 0.5, 0.0, 0.0, 0.5, 0.0, 0.5, 0.5, 0.0, 0.5, 0.0, 0.0, 0.5, 0.0, 0.5, 0.5, 0.0, 0.5, 0.0, 0.0, 0.5, 0.5, 0.5, 1.0, 0.0, 1.0, 0.0, 0.5, 0.5, 0.5, 0.5, 1.0, 0.0, 1.0, 0.0, 0.5, 0.5, 0.5, 0.5, 1.0, 0.0, 1.0, 0.0, 0.5, 0.5, 0.5, 0.5, 1.0, 0.0, 1.0, 0.0, 0.5, 1.0, 0.0, 1.0, 0.5, 0.5, 0.5, 0.5, 0.0, 1.0, 0.5, 1.0, 1.0, 0.5, 1.0, 0.5, 0.5, 1.0, 0.5, 1.0, 1.0, 0.5, 1.0, 0.5, 0.5, 1.0, 0.5, 1.0, 1.0, 0.5, 1.0, 0.5, 0.5, 0.5, 0.5, 0.5, 1.0, 0.0, 1.0, 0.0, 0.5, 0.5, 0.5, 0.5, 1.0, 0.0, 1.0, 0.0, 0.5, 0.5, 0.5, 0.5, 1.0, 0.0, 1.0, 0.0, 0.5, 0.5, 0.5, 0.5, 1.0, 0.0, 1.0, 0.0, 0.5, 0.5, 0.5, 0.5, 1.0, 0.0, 1.0, 0.0, 0.5, 0.5, 0.5, 0.5, 1.0, 0.0, 1.0, 0.0, 0.5, 0.5, 0.5, 0.5, 1.0, 0.0, 1.0, 0.0, 0.5, 0.5, 0.5, 0.5, 1.0, 0.0, 1.0, 0.0, 0.5, 0.5, 0.5, 0.5, 1.0, 0.0, 1.0, 0.0, 0.5, 0.5, 0.5, 0.5, 1.0, 0.0, 1.0, 0.0, 0.5, 0.5, 0.5, 0.5, 1.0, 0.0, 1.0, 0.0, 0.5, 0.5, 0.5, 0.5, 1.0, 0.0, 1.0, 0.0, 0.5, 0.5, 0.5, 0.5, 1.0, 0.0, 1.0, 0.0, 0.5, 0.5, 0.5, 0.5, 1.0, 0.0, 1.0, 0.0, 0.5, 0.5, 0.5, 0.5, 1.0, 0.0, 1.0, 0.0, 0.5, 0.5, 0.5, 0.5, 1.0, 0.0, 1.0, 0.0, 0.5, 1.0, 0.0, 1.0, 0.5, 0.5, 0.5, 0.5, 0.0, 1.0, 0.5, 1.0, 1.0, 0.5, 1.0, 0.5, 0.5, 1.0, 0.5, 1.0, 1.0, 0.5, 1.0, 0.5, 0.5, 1.0, 0.5, 1.0, 1.0, 0.5, 1.0, 0.5, 0.5, 0.5, 0.5, 0.5, 1.0, 0.0, 1.0, 0.0, 0.5, 0.5, 0.5, 0.5, 1.0, 0.0, 1.0, 0.0, 0.5, 0.5, 0.5, 0.5, 1.0, 0.0, 1.0, 0.0, 0.5, 0.5, 0.5, 0.5, 1.0, 0.0, 1.0, 0.0, 0.5, 0.5, 0.5, 0.5, 1.0, 0.0, 1.0, 0.0, 0.5, 0.5, 0.5, 0.5, 1.0, 0.0, 1.0, 0.0, 0.5, 0.5, 0.5, 0.5, 1.0, 0.0, 1.0, 0.0, 0.5, 0.5, 0.5, 0.5, 1.0, 0.0, 1.0, 0.0, 0.5, 0.5, 0.5, 0.5, 1.0, 0.0, 1.0, 0.0, 0.5, 0.5, 0.5, 0.5, 1.0, 0.0, 1.0, 0.0, 0.5, 0.5, 0.5, 0.5, 1.0, 0.0, 1.0, 0.0, 0.5, 0.5, 0.5, 0.5, 1.0, 0.0, 1.0, 0.0, 0.5, 0.5, 0.5, 0.5, 1.0, 0.0, 1.0, 0.0, 0.5, 0.5, 0.5, 0.5, 1.0, 0.0, 1.0, 0.0, 0.5, 0.5, 0.5, 0.5, 1.0, 0.0, 1.0, 0.0, 0.5, 0.5, 0.5, 0.5, 1.0, 0.0, 1.0, 0.0, 0.5, 1.0, 0.0, 1.0, 0.5, 0.5, 0.5, 0.5, 0.0, 1.0, 0.5, 1.0, 1.0, 0.5, 1.0, 0.5, 0.5, 1.0, 0.5, 1.0, 1.0, 0.5, 1.0, 0.5, 0.5, 1.0, 0.5, 1.0, 1.0, 0.5, 1.0, 0.5, 0.5, 0.5, 0.5, 0.5, 1.0, 0.0, 1.0, 0.0, 0.5, 0.5, 0.5, 0.5, 1.0, 0.0, 1.0, 0.0, 0.5, 0.5, 0.5, 0.5, 1.0, 0.0, 1.0, 0.0, 0.5, 0.5, 0.5, 0.5, 1.0, 0.0, 1.0, 0.0, 0.5, 0.5, 0.5, 0.5, 1.0, 0.0, 1.0, 0.0, 0.5, 0.5, 0.5, 0.5, 1.0, 0.0, 1.0, 0.0, 0.5, 0.5, 0.5, 0.5, 1.0, 0.0, 1.0, 0.0, 0.5, 0.5, 0.5, 0.5, 1.0, 0.0, 1.0, 0.0, 0.5, 0.5, 0.5, 0.5, 1.0, 0.0, 1.0, 0.0, 0.5, 0.5, 0.5, 0.5, 1.0, 0.0, 1.0, 0.0, 0.5, 0.5, 0.5, 0.5, 1.0, 0.0, 1.0, 0.0, 0.5, 0.5, 0.5, 0.5, 1.0, 0.0, 1.0, 0.0, 0.5, 0.5, 0.5, 0.5, 1.0, 0.0, 1.0, 0.0, 0.5, 0.5, 0.5, 0.5, 1.0, 0.0, 1.0, 0.0, 0.5, 0.5, 0.5, 0.5, 1.0, 0.0, 1.0, 0.0, 0.5, 0.5, 0.5, 0.5, 1.0, 0.0, 1.0, 0.0, 0.5, 1.0, 0.0, 1.0, 0.5, 0.5, 0.5, 0.5, 0.0, 1.0, 0.5, 1.0, 1.0, 0.5, 1.0, 0.5, 0.5, 1.0, 0.5, 1.0, 1.0, 0.5, 1.0, 0.5, 0.5, 1.0, 0.5, 1.0, 1.0, 0.5, 1.0, 0.5, 0.5, 0.5, 0.5, 0.5, 1.0, 0.0, 1.0, 0.0, 0.5, 0.5, 0.5, 0.5, 1.0, 0.0, 1.0, 0.0, 0.5, 0.5, 0.5, 0.5, 1.0, 0.0, 1.0, 0.0, 0.5, 0.5, 0.5, 0.5, 1.0, 0.0, 1.0, 0.0, 0.5, 0.5, 0.5, 0.5, 1.0, 0.0, 1.0, 0.0, 0.5, 0.5, 0.5, 0.5, 1.0, 0.0, 1.0, 0.0, 0.5, 0.5, 0.5, 0.5, 1.0, 0.0, 1.0, 0.0, 0.5, 0.5, 0.5, 0.5, 1.0, 0.0, 1.0, 0.0, 0.5, 0.5, 0.5, 0.5, 1.0, 0.0, 1.0, 0.0, 0.5, 0.5, 0.5, 0.5, 1.0, 0.0, 1.0, 0.0, 0.5, 0.5, 0.5, 0.5, 1.0, 0.0, 1.0, 0.0, 0.5, 0.5, 0.5, 0.5, 1.0, 0.0, 1.0, 0.0, 0.5, 0.5, 0.0, 0.5, 0.5, 0.0, 0.5, 0.0, 0.0, 0.5, 0.0, 0.5, 0.5, 0.0, 0.5, 0.0, 0.0, 0.5, 0.0, 0.5, 0.5, 0.0, 0.5, 0.0, 0.0, 0.5, 0.0, 0.5, 0.5, 0.0, 0.5, 0.0, 0.0, 0.5, 0.5, 0.5, 1.0, 0.0, 1.0, 0.0, 0.5, 0.5, 0.5, 0.5, 1.0, 0.0, 1.0, 0.0, 0.5, 0.5, 0.5, 0.5, 1.0, 0.0, 1.0, 0.0, 0.5, 0.5, 0.5, 0.5, 1.0, 0.0, 1.0, 0.0, 0.5, 0.5, 0.5, 0.5, 1.0, 0.0, 1.0, 0.0, 0.5, 0.5, 0.5, 0.5, 1.0, 0.0, 1.0, 0.0, 0.5, 0.5, 0.5, 0.5, 1.0, 0.0, 1.0, 0.0, 0.5, 0.5, 0.5, 0.5, 1.0, 0.0, 1.0, 0.0, 0.5, 0.5, 0.5, 0.5, 1.0, 0.0, 1.0, 0.0, 0.5, 0.5, 0.5, 0.5, 1.0, 0.0, 1.0, 0.0, 0.5, 0.5, 0.5, 0.5, 1.0, 0.0, 1.0, 0.0, 0.5, 0.5, 0.5, 0.5, 1.0, 0.0, 1.0, 0.0, 0.5, 0.5, 0.5, 0.5, 1.0, 0.0, 1.0, 0.0, 0.5, 0.5, 0.5, 0.5, 1.0, 0.0, 1.0, 0.0, 0.5, 0.5, 0.5, 0.5, 1.0, 0.0, 1.0, 0.0, 0.5, 0.5, 0.5, 0.5, 1.0, 0.0, 1.0, 0.0, 0.5, 0.5, 0.0, 0.5, 0.5, 0.0, 0.5, 0.0, 0.0, 0.5, 0.0, 0.5, 0.5, 0.0, 0.5, 0.0, 0.0, 0.5, 0.0, 0.5, 0.5, 0.0, 0.5, 0.0, 0.0, 0.5, 0.0, 0.5, 0.5, 0.0, 0.5, 0.0, 0.0, 0.5, 0.5, 0.5, 1.0, 0.0, 1.0, 0.0, 0.5, 0.5, 0.5, 0.5, 1.0, 0.0, 1.0, 0.0, 0.5, 0.5, 0.5, 0.5, 1.0, 0.0, 1.0, 0.0, 0.5, 0.5, 0.5, 0.5, 1.0, 0.0, 1.0, 0.0, 0.5, 0.5, 0.5, 0.5, 1.0, 0.0, 1.0, 0.0, 0.5, 0.5, 0.5, 0.5, 1.0, 0.0, 1.0, 0.0, 0.5, 0.5, 0.5, 0.5, 1.0, 0.0, 1.0, 0.0, 0.5, 0.5, 0.5, 0.5, 1.0, 0.0, 1.0, 0.0, 0.5, 0.5, 0.5, 0.5, 1.0, 0.0, 1.0, 0.0, 0.5, 0.5, 0.5, 0.5, 1.0, 0.0, 1.0, 0.0, 0.5, 0.5, 0.5, 0.5, 1.0, 0.0, 1.0, 0.0, 0.5, 0.5, 0.5, 0.5, 1.0, 0.0, 1.0, 0.0, 0.5, 0.5, 0.5, 0.5, 1.0, 0.0, 1.0, 0.0, 0.5, 0.5, 0.5, 0.5, 1.0, 0.0, 1.0, 0.0, 0.5, 0.5, 0.5, 0.5, 1.0, 0.0, 1.0, 0.0, 0.5, 0.5, 0.5, 0.5, 1.0, 0.0, 1.0, 0.0, 0.5, 0.5, 0.0, 0.5, 0.5, 0.0, 0.5, 0.0, 0.0, 0.5, 0.0, 0.5, 0.5, 0.0, 0.5, 0.0, 0.0, 0.5, 0.0, 0.5, 0.5, 0.0, 0.5, 0.0, 0.0, 0.5, 0.0, 0.5, 0.5, 0.0, 0.5, 0.0, 0.0, 0.5, 0.5, 0.5, 1.0, 0.0, 1.0, 0.0, 0.5, 0.5, 0.5, 0.5, 1.0, 0.0, 1.0, 0.0, 0.5, 0.5, 0.5, 0.5, 1.0, 0.0, 1.0, 0.0, 0.5, 0.5, 0.5, 0.5, 1.0, 0.0, 1.0, 0.0, 0.5, 0.5, 0.5, 0.5, 1.0, 0.0, 1.0, 0.0, 0.5, 0.5, 0.5, 0.5, 1.0, 0.0, 1.0, 0.0, 0.5, 0.5, 0.5, 0.5, 1.0, 0.0, 1.0, 0.0, 0.5, 0.5, 0.5, 0.5, 1.0, 0.0, 1.0, 0.0, 0.5, 0.5, 0.5, 0.5, 1.0, 0.0, 1.0, 0.0, 0.5, 0.5, 0.5, 0.5, 1.0, 0.0, 1.0, 0.0, 0.5, 0.5, 0.5, 0.5, 1.0, 0.0, 1.0, 0.0, 0.5, 0.5, 0.5, 0.5, 1.0, 0.0, 1.0, 0.0, 0.5, 0.5, 0.5, 0.5, 1.0, 0.0, 1.0, 0.0, 0.5, 0.5, 0.5, 0.5, 1.0, 0.0, 1.0, 0.0, 0.5, 0.5, 0.5, 0.5, 1.0, 0.0, 1.0, 0.0, 0.5, 0.5, 0.5, 0.5, 1.0, 0.0, 1.0, 0.0, 0.5, 0.5, 0.0, 0.5, 0.5, 0.0, 0.5, 0.0, 0.0, 0.5, 0.0, 0.5, 0.5, 0.0, 0.5, 0.0, 0.0, 0.5, 0.0, 0.5, 0.5, 0.0, 0.5, 0.0, 0.0, 0.5, 0.0, 0.5, 0.5, 0.0, 0.5, 0.0, 0.0, 0.5, 0.5, 0.5, 1.0, 0.0, 1.0, 0.0, 0.5, 0.5, 0.5, 0.5, 1.0, 0.0, 1.0, 0.0, 0.5, 0.5, 0.5, 0.5, 1.0, 0.0, 1.0, 0.0, 0.5, 0.5, 0.5, 0.5, 1.0, 0.0, 1.0, 0.0, 0.5, 0.5, 0.5, 0.5, 1.0, 0.0, 1.0, 0.0, 0.5, 0.5, 0.5, 0.5, 1.0, 0.0, 1.0, 0.0, 0.5, 0.5, 0.5, 0.5, 1.0, 0.0, 1.0, 0.0, 0.5, 0.5, 0.5, 0.5, 1.0, 0.0, 1.0, 0.0, 0.5, 0.5, 0.0, 0.5, 0.5, 0.0, 0.5, 0.0, 0.0, 0.5, 0.0, 0.5, 0.5, 0.0, 0.5, 0.0, 0.0, 0.5, 0.0, 0.5, 0.5, 0.0, 0.5, 0.0, 0.0, 0.5, 0.0, 0.5, 0.5, 0.0, 0.5, 0.0, 0.0, 0.5, 0.0, 0.5, 0.5, 0.0, 0.5, 0.0, 0.0, 0.5, 0.0, 0.5, 0.5, 0.0, 0.5, 0.0, 0.0, 0.5, 0.0, 0.5, 0.5, 0.0, 0.5, 0.0, 0.0, 0.5, 0.0, 0.5, 0.5, 0.0, 0.5, 0.0, 0.0, 0.5, 0.5, 0.5, 1.0, 0.0, 1.0, 0.0, 0.5, 0.5, 0.5, 0.5, 1.0, 0.0, 1.0, 0.0, 0.5, 0.5, 0.5, 0.5, 1.0, 0.0, 1.0, 0.0, 0.5, 0.5, 0.5, 0.5, 1.0, 0.0, 1.0, 0.0, 0.5, 0.5, 0.5, 0.5, 1.0, 0.0, 1.0, 0.0, 0.5, 0.5, 0.5, 0.5, 1.0, 0.0, 1.0, 0.0, 0.5, 0.5, 0.5, 0.5, 1.0, 0.0, 1.0, 0.0, 0.5, 0.5, 0.5, 0.5, 1.0, 0.0, 1.0, 0.0, 0.5, 0.5, 0.5, 0.5, 1.0, 0.0, 1.0, 0.0, 0.5, 0.5, 0.5, 0.5, 1.0, 0.0, 1.0, 0.0, 0.5, 0.5, 0.5, 0.5, 1.0, 0.0, 1.0, 0.0, 0.5, 0.5, 0.5, 0.5, 1.0, 0.0, 1.0, 0.0, 0.5, 0.5, 0.5, 0.5, 1.0, 0.0, 1.0, 0.0, 0.5, 0.5, 0.5, 0.5, 1.0, 0.0, 1.0, 0.0, 0.5, 0.5, 0.5, 0.5, 1.0, 0.0, 1.0, 0.0, 0.5, 0.5, 0.5, 0.5, 1.0, 0.0, 1.0, 0.0, 0.5, 0.5, 0.0, 0.5, 0.5, 0.0, 0.5, 0.0, 0.0, 0.5, 0.0, 0.5, 0.5, 0.0, 0.5, 0.0, 0.0, 0.5, 0.0, 0.5, 0.5, 0.0, 0.5, 0.0, 0.0, 0.5, 0.0, 0.5, 0.5, 0.0, 0.5, 0.0, 0.0, 0.5, 0.5, 0.5, 1.0, 0.0, 1.0, 0.0, 0.5, 0.5, 0.5, 0.5, 1.0, 0.0, 1.0, 0.0, 0.5, 0.5, 0.5, 0.5, 1.0, 0.0, 1.0, 0.0, 0.5, 0.5, 0.5, 0.5, 1.0, 0.0, 1.0, 0.0, 0.5])
me_cube.materials.append(mat_building_material)
me_cube.use_mirror_vertex_groups = False
me_cube.update()

# ---- objects
ob_cube = bpy.data.objects.new('Cube', me_cube)

# ---- transforms, parenting, visibility, modifiers, constraints
ob_cube.location = (0.5, 0.5, 0.5)
ob_cube.lock_rotations_4d = False
ob_cube.empty_display_type = 'ARROWS'
ob_cube.lineart.crease_threshold = 0.0

# ---- collection membership
col_collection.objects.link(ob_cube)

# ---- scene / render settings (as saved in the file)
scene.frame_start = 1; scene.frame_end = 250; scene.frame_set(1)
scene.render.engine = 'BLENDER_EEVEE_NEXT'
scene.cycles.sampling_pattern = 'TABULATED_SOBOL'
scene.view_settings.view_transform = 'Filmic'
bpy.context.view_layer.update()

# ---- added for rendering (the .blend has no active camera and no usable light): camera, sun
cam_auto = bpy.data.cameras.new('AutoCamera')
cam_auto.lens = 50.0
cam_auto.sensor_width = 36.0
cam_auto.clip_end = 1000.0
ob_auto_camera = bpy.data.objects.new('AutoCamera', cam_auto)
scene.collection.objects.link(ob_auto_camera)
ob_auto_camera.location = (29.2749, -21.6299, 17.9199)
ob_auto_camera.rotation_euler = (1.09748, -7.21219e-08, 0.694738)
scene.camera = ob_auto_camera
light_auto_sun = bpy.data.lights.new('AutoSun', 'SUN')
light_auto_sun.energy = 3.0
light_auto_sun.angle = 0.0523599
ob_auto_sun = bpy.data.objects.new('AutoSun', light_auto_sun)
scene.collection.objects.link(ob_auto_sun)
ob_auto_sun.rotation_euler = (0.872665, 0.174533, 0.523599)
bpy.context.view_layer.update()
